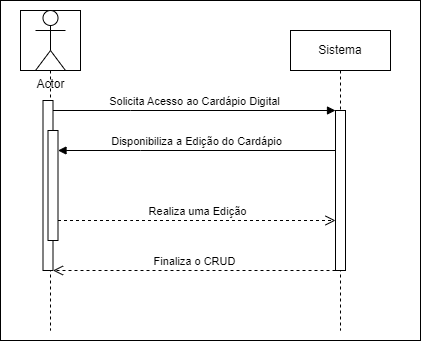

The diagram above was exported from draw.io. Its source (the exported page's mxGraphModel, read from the mxfile embedded in the PNG):
<mxGraphModel dx="1393" dy="796" grid="1" gridSize="10" guides="1" tooltips="1" connect="1" arrows="1" fold="1" page="1" pageScale="1" pageWidth="850" pageHeight="1100" math="0" shadow="0">
  <root>
    <mxCell id="0" />
    <mxCell id="1" parent="0" />
    <mxCell id="XMHHgvRg0zeS6Gd-hp38-6" value="" style="rounded=0;whiteSpace=wrap;html=1;" parent="1" vertex="1">
      <mxGeometry x="50" y="10" width="420" height="340" as="geometry" />
    </mxCell>
    <mxCell id="aM9ryv3xv72pqoxQDRHE-1" value="" style="shape=umlLifeline;perimeter=lifelinePerimeter;whiteSpace=wrap;html=1;container=0;dropTarget=0;collapsible=0;recursiveResize=0;outlineConnect=0;portConstraint=eastwest;newEdgeStyle={&quot;edgeStyle&quot;:&quot;elbowEdgeStyle&quot;,&quot;elbow&quot;:&quot;vertical&quot;,&quot;curved&quot;:0,&quot;rounded&quot;:0};size=60;" parent="1" vertex="1">
      <mxGeometry x="70" y="20" width="60" height="320" as="geometry" />
    </mxCell>
    <mxCell id="aM9ryv3xv72pqoxQDRHE-2" value="" style="html=1;points=[];perimeter=orthogonalPerimeter;outlineConnect=0;targetShapes=umlLifeline;portConstraint=eastwest;newEdgeStyle={&quot;edgeStyle&quot;:&quot;elbowEdgeStyle&quot;,&quot;elbow&quot;:&quot;vertical&quot;,&quot;curved&quot;:0,&quot;rounded&quot;:0};" parent="aM9ryv3xv72pqoxQDRHE-1" vertex="1">
      <mxGeometry x="22.5" y="90" width="10" height="170" as="geometry" />
    </mxCell>
    <mxCell id="aM9ryv3xv72pqoxQDRHE-4" value="" style="html=1;points=[];perimeter=orthogonalPerimeter;outlineConnect=0;targetShapes=umlLifeline;portConstraint=eastwest;newEdgeStyle={&quot;edgeStyle&quot;:&quot;elbowEdgeStyle&quot;,&quot;elbow&quot;:&quot;vertical&quot;,&quot;curved&quot;:0,&quot;rounded&quot;:0};" parent="aM9ryv3xv72pqoxQDRHE-1" vertex="1">
      <mxGeometry x="27.5" y="120" width="10" height="110" as="geometry" />
    </mxCell>
    <mxCell id="aM9ryv3xv72pqoxQDRHE-5" value="Sistema" style="shape=umlLifeline;perimeter=lifelinePerimeter;whiteSpace=wrap;html=1;container=0;dropTarget=0;collapsible=0;recursiveResize=0;outlineConnect=0;portConstraint=eastwest;newEdgeStyle={&quot;edgeStyle&quot;:&quot;elbowEdgeStyle&quot;,&quot;elbow&quot;:&quot;vertical&quot;,&quot;curved&quot;:0,&quot;rounded&quot;:0};" parent="1" vertex="1">
      <mxGeometry x="340" y="40" width="100" height="300" as="geometry" />
    </mxCell>
    <mxCell id="aM9ryv3xv72pqoxQDRHE-6" value="" style="html=1;points=[];perimeter=orthogonalPerimeter;outlineConnect=0;targetShapes=umlLifeline;portConstraint=eastwest;newEdgeStyle={&quot;edgeStyle&quot;:&quot;elbowEdgeStyle&quot;,&quot;elbow&quot;:&quot;vertical&quot;,&quot;curved&quot;:0,&quot;rounded&quot;:0};" parent="aM9ryv3xv72pqoxQDRHE-5" vertex="1">
      <mxGeometry x="45" y="80" width="10" height="160" as="geometry" />
    </mxCell>
    <mxCell id="aM9ryv3xv72pqoxQDRHE-7" value="Solicita Acesso ao Cardápio Digital" style="html=1;verticalAlign=bottom;endArrow=block;edgeStyle=elbowEdgeStyle;elbow=vertical;curved=0;rounded=0;" parent="1" source="aM9ryv3xv72pqoxQDRHE-2" target="aM9ryv3xv72pqoxQDRHE-6" edge="1">
      <mxGeometry relative="1" as="geometry">
        <mxPoint x="195" y="130" as="sourcePoint" />
        <Array as="points">
          <mxPoint x="180" y="120" />
        </Array>
      </mxGeometry>
    </mxCell>
    <mxCell id="aM9ryv3xv72pqoxQDRHE-8" value="Finaliza o CRUD" style="html=1;verticalAlign=bottom;endArrow=open;dashed=1;endSize=8;edgeStyle=elbowEdgeStyle;elbow=vertical;curved=0;rounded=0;" parent="1" source="aM9ryv3xv72pqoxQDRHE-6" target="aM9ryv3xv72pqoxQDRHE-2" edge="1">
      <mxGeometry relative="1" as="geometry">
        <mxPoint x="195" y="205" as="targetPoint" />
        <Array as="points">
          <mxPoint x="190" y="280" />
        </Array>
      </mxGeometry>
    </mxCell>
    <mxCell id="aM9ryv3xv72pqoxQDRHE-9" value="Disponibiliza a Edição do Cardápio" style="html=1;verticalAlign=bottom;endArrow=block;edgeStyle=elbowEdgeStyle;elbow=vertical;curved=0;rounded=0;" parent="1" source="aM9ryv3xv72pqoxQDRHE-6" target="aM9ryv3xv72pqoxQDRHE-4" edge="1">
      <mxGeometry relative="1" as="geometry">
        <mxPoint x="175" y="160" as="sourcePoint" />
        <Array as="points">
          <mxPoint x="190" y="160" />
        </Array>
      </mxGeometry>
    </mxCell>
    <mxCell id="aM9ryv3xv72pqoxQDRHE-10" value="Realiza uma Edição" style="html=1;verticalAlign=bottom;endArrow=open;dashed=1;endSize=8;edgeStyle=elbowEdgeStyle;elbow=vertical;curved=0;rounded=0;" parent="1" source="aM9ryv3xv72pqoxQDRHE-4" target="aM9ryv3xv72pqoxQDRHE-6" edge="1">
      <mxGeometry relative="1" as="geometry">
        <mxPoint x="175" y="235" as="targetPoint" />
        <Array as="points">
          <mxPoint x="180" y="230" />
        </Array>
      </mxGeometry>
    </mxCell>
    <mxCell id="XMHHgvRg0zeS6Gd-hp38-1" value="Actor" style="shape=umlActor;verticalLabelPosition=bottom;verticalAlign=top;html=1;" parent="1" vertex="1">
      <mxGeometry x="85" y="20" width="30" height="60" as="geometry" />
    </mxCell>
  </root>
</mxGraphModel>